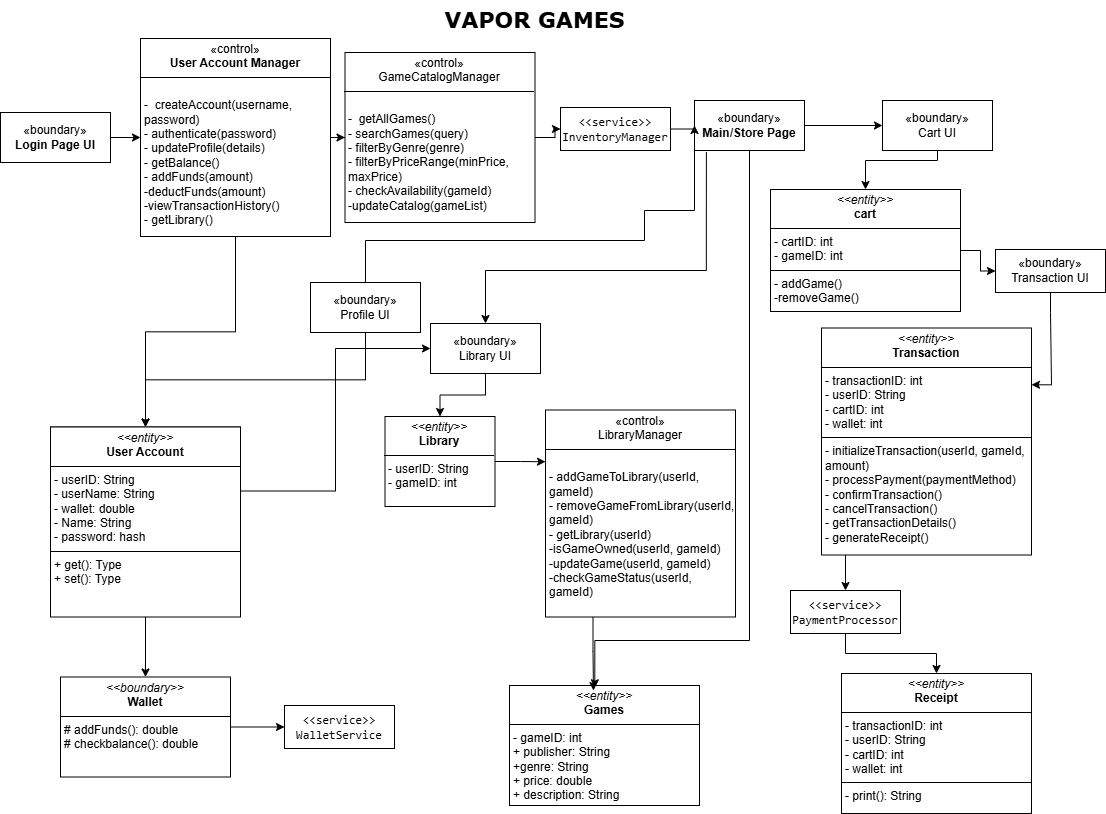

The diagram above was exported from draw.io. Its source (the exported page's mxGraphModel, read from the mxfile embedded in the PNG):
<mxGraphModel dx="1467" dy="723" grid="1" gridSize="10" guides="1" tooltips="1" connect="1" arrows="1" fold="1" page="1" pageScale="1" pageWidth="1169" pageHeight="827" math="0" shadow="0">
  <root>
    <mxCell id="0" />
    <mxCell id="1" parent="0" />
    <mxCell id="QDx7E6pa00F9ERKTJx4h-28" style="edgeStyle=orthogonalEdgeStyle;rounded=0;orthogonalLoop=1;jettySize=auto;html=1;exitX=1;exitY=0.5;exitDx=0;exitDy=0;" edge="1" parent="1" source="TFHXVd8EN-YvFCBxeYvf-1" target="QDx7E6pa00F9ERKTJx4h-25">
      <mxGeometry relative="1" as="geometry" />
    </mxCell>
    <object label="«boundary»&lt;br&gt;&lt;b&gt;Login Page UI&lt;/b&gt;" id="TFHXVd8EN-YvFCBxeYvf-1">
      <mxCell style="html=1;whiteSpace=wrap;" parent="1" vertex="1">
        <mxGeometry x="50" y="112" width="110" height="50" as="geometry" />
      </mxCell>
    </object>
    <mxCell id="wn6hqKElyrk82IrNHzxU-11" style="edgeStyle=orthogonalEdgeStyle;rounded=0;orthogonalLoop=1;jettySize=auto;html=1;exitX=0.5;exitY=1;exitDx=0;exitDy=0;entryX=0.449;entryY=0.019;entryDx=0;entryDy=0;entryPerimeter=0;" parent="1" source="TFHXVd8EN-YvFCBxeYvf-4" target="TFHXVd8EN-YvFCBxeYvf-32" edge="1">
      <mxGeometry relative="1" as="geometry">
        <Array as="points">
          <mxPoint x="799" y="640" />
          <mxPoint x="644" y="640" />
        </Array>
        <mxPoint x="644.7399999999998" y="668.6800000000001" as="targetPoint" />
      </mxGeometry>
    </mxCell>
    <mxCell id="QDx7E6pa00F9ERKTJx4h-10" style="edgeStyle=orthogonalEdgeStyle;rounded=0;orthogonalLoop=1;jettySize=auto;html=1;exitX=1;exitY=0.5;exitDx=0;exitDy=0;" edge="1" parent="1" source="TFHXVd8EN-YvFCBxeYvf-4" target="TFHXVd8EN-YvFCBxeYvf-17">
      <mxGeometry relative="1" as="geometry" />
    </mxCell>
    <mxCell id="QDx7E6pa00F9ERKTJx4h-13" style="edgeStyle=orthogonalEdgeStyle;rounded=0;orthogonalLoop=1;jettySize=auto;html=1;entryX=0.5;entryY=0;entryDx=0;entryDy=0;" edge="1" parent="1">
      <mxGeometry relative="1" as="geometry">
        <mxPoint x="750" y="150" as="sourcePoint" />
        <mxPoint x="415" y="332" as="targetPoint" />
        <Array as="points">
          <mxPoint x="744" y="210" />
          <mxPoint x="694" y="210" />
          <mxPoint x="694" y="240" />
          <mxPoint x="415" y="240" />
        </Array>
      </mxGeometry>
    </mxCell>
    <mxCell id="QDx7E6pa00F9ERKTJx4h-21" style="edgeStyle=orthogonalEdgeStyle;rounded=0;orthogonalLoop=1;jettySize=auto;html=1;exitX=0.108;exitY=1.031;exitDx=0;exitDy=0;entryX=0.5;entryY=0;entryDx=0;entryDy=0;exitPerimeter=0;" edge="1" parent="1" source="TFHXVd8EN-YvFCBxeYvf-4" target="TFHXVd8EN-YvFCBxeYvf-14">
      <mxGeometry relative="1" as="geometry">
        <Array as="points">
          <mxPoint x="756" y="270" />
          <mxPoint x="535" y="270" />
        </Array>
      </mxGeometry>
    </mxCell>
    <object label="«boundary»&lt;br&gt;&lt;b&gt;Main/Store Page&lt;/b&gt;" id="TFHXVd8EN-YvFCBxeYvf-4">
      <mxCell style="html=1;whiteSpace=wrap;" parent="1" vertex="1">
        <mxGeometry x="744" y="100" width="110" height="50" as="geometry" />
      </mxCell>
    </object>
    <mxCell id="QDx7E6pa00F9ERKTJx4h-22" style="edgeStyle=orthogonalEdgeStyle;rounded=0;orthogonalLoop=1;jettySize=auto;html=1;exitX=0.5;exitY=1;exitDx=0;exitDy=0;entryX=0.5;entryY=0;entryDx=0;entryDy=0;" edge="1" parent="1" source="TFHXVd8EN-YvFCBxeYvf-14" target="QDx7E6pa00F9ERKTJx4h-7">
      <mxGeometry relative="1" as="geometry" />
    </mxCell>
    <object label="«boundary»&lt;br&gt;&lt;div&gt;Library UI&lt;/div&gt;" id="TFHXVd8EN-YvFCBxeYvf-14">
      <mxCell style="html=1;whiteSpace=wrap;" parent="1" vertex="1">
        <mxGeometry x="480" y="323" width="110" height="50" as="geometry" />
      </mxCell>
    </object>
    <mxCell id="QDx7E6pa00F9ERKTJx4h-38" value="" style="edgeStyle=orthogonalEdgeStyle;rounded=0;orthogonalLoop=1;jettySize=auto;html=1;" edge="1" parent="1" source="TFHXVd8EN-YvFCBxeYvf-17" target="QDx7E6pa00F9ERKTJx4h-37">
      <mxGeometry relative="1" as="geometry">
        <Array as="points">
          <mxPoint x="987" y="160" />
          <mxPoint x="915" y="160" />
        </Array>
      </mxGeometry>
    </mxCell>
    <object label="«boundary»&lt;br&gt;&lt;div&gt;Cart UI&lt;/div&gt;" id="TFHXVd8EN-YvFCBxeYvf-17">
      <mxCell style="html=1;whiteSpace=wrap;" parent="1" vertex="1">
        <mxGeometry x="932" y="100" width="110" height="50" as="geometry" />
      </mxCell>
    </object>
    <mxCell id="wn6hqKElyrk82IrNHzxU-16" style="edgeStyle=orthogonalEdgeStyle;rounded=0;orthogonalLoop=1;jettySize=auto;html=1;exitX=0.5;exitY=1;exitDx=0;exitDy=0;entryX=0.5;entryY=0;entryDx=0;entryDy=0;" parent="1" source="TFHXVd8EN-YvFCBxeYvf-11" target="TFHXVd8EN-YvFCBxeYvf-34" edge="1">
      <mxGeometry relative="1" as="geometry" />
    </mxCell>
    <object label="«boundary»&lt;br&gt;&lt;div&gt;Profile UI&lt;/div&gt;" id="TFHXVd8EN-YvFCBxeYvf-11">
      <mxCell style="html=1;whiteSpace=wrap;" parent="1" vertex="1">
        <mxGeometry x="360" y="282" width="110" height="50" as="geometry" />
      </mxCell>
    </object>
    <mxCell id="TFHXVd8EN-YvFCBxeYvf-32" value="&lt;p style=&quot;margin:0px;margin-top:4px;text-align:center;&quot;&gt;&lt;i&gt;&amp;lt;&amp;lt;entity&amp;gt;&amp;gt;&lt;/i&gt;&lt;br&gt;&lt;b&gt;Games&lt;/b&gt;&lt;/p&gt;&lt;hr size=&quot;1&quot; style=&quot;border-style:solid;&quot;&gt;&lt;p style=&quot;margin:0px;margin-left:4px;&quot;&gt;- gameID: int&lt;br&gt;+ publisher: String&lt;/p&gt;&lt;p style=&quot;margin:0px;margin-left:4px;&quot;&gt;+genre: String&lt;/p&gt;&lt;p style=&quot;margin:0px;margin-left:4px;&quot;&gt;+ price: double&lt;/p&gt;&lt;p style=&quot;margin:0px;margin-left:4px;&quot;&gt;+ description: String&lt;/p&gt;&lt;p style=&quot;margin:0px;margin-left:4px;&quot;&gt;+ releaseDate: String&lt;/p&gt;&lt;p style=&quot;margin:0px;margin-left:4px;&quot;&gt;&lt;br&gt;&lt;/p&gt;" style="verticalAlign=top;align=left;overflow=fill;html=1;whiteSpace=wrap;" parent="1" vertex="1">
      <mxGeometry x="559" y="685" width="190" height="120" as="geometry" />
    </mxCell>
    <mxCell id="wn6hqKElyrk82IrNHzxU-14" style="edgeStyle=orthogonalEdgeStyle;rounded=0;orthogonalLoop=1;jettySize=auto;html=1;exitX=0.5;exitY=1;exitDx=0;exitDy=0;" parent="1" source="TFHXVd8EN-YvFCBxeYvf-34" target="TFHXVd8EN-YvFCBxeYvf-44" edge="1">
      <mxGeometry relative="1" as="geometry" />
    </mxCell>
    <mxCell id="wn6hqKElyrk82IrNHzxU-18" style="edgeStyle=orthogonalEdgeStyle;rounded=0;orthogonalLoop=1;jettySize=auto;html=1;exitX=1;exitY=0.5;exitDx=0;exitDy=0;entryX=0;entryY=0.5;entryDx=0;entryDy=0;" parent="1" source="TFHXVd8EN-YvFCBxeYvf-34" target="TFHXVd8EN-YvFCBxeYvf-14" edge="1">
      <mxGeometry relative="1" as="geometry" />
    </mxCell>
    <mxCell id="TFHXVd8EN-YvFCBxeYvf-34" value="&lt;p style=&quot;margin:0px;margin-top:4px;text-align:center;&quot;&gt;&lt;i&gt;&amp;lt;&amp;lt;entity&amp;gt;&amp;gt;&lt;/i&gt;&lt;br&gt;&lt;b&gt;User Account&lt;/b&gt;&lt;/p&gt;&lt;hr size=&quot;1&quot; style=&quot;border-style:solid;&quot;&gt;&lt;p style=&quot;margin:0px;margin-left:4px;&quot;&gt;- userID: String&lt;br&gt;- userName: String&lt;/p&gt;&lt;p style=&quot;margin:0px;margin-left:4px;&quot;&gt;- wallet: double&lt;/p&gt;&lt;p style=&quot;margin:0px;margin-left:4px;&quot;&gt;- Name: String&lt;/p&gt;&lt;p style=&quot;margin:0px;margin-left:4px;&quot;&gt;- password: hash&lt;/p&gt;&lt;p style=&quot;margin:0px;margin-left:4px;&quot;&gt;&lt;br&gt;&lt;/p&gt;" style="verticalAlign=top;align=left;overflow=fill;html=1;whiteSpace=wrap;" parent="1" vertex="1">
      <mxGeometry x="100" y="426.5" width="190" height="128" as="geometry" />
    </mxCell>
    <mxCell id="QDx7E6pa00F9ERKTJx4h-11" style="edgeStyle=orthogonalEdgeStyle;rounded=0;orthogonalLoop=1;jettySize=auto;html=1;exitX=0.5;exitY=1;exitDx=0;exitDy=0;entryX=0.5;entryY=0;entryDx=0;entryDy=0;" edge="1" parent="1" target="QDx7E6pa00F9ERKTJx4h-9">
      <mxGeometry relative="1" as="geometry">
        <mxPoint x="987" y="550" as="sourcePoint" />
      </mxGeometry>
    </mxCell>
    <mxCell id="QDx7E6pa00F9ERKTJx4h-41" style="edgeStyle=orthogonalEdgeStyle;rounded=0;orthogonalLoop=1;jettySize=auto;html=1;exitX=0.5;exitY=1;exitDx=0;exitDy=0;entryX=1;entryY=0.25;entryDx=0;entryDy=0;" edge="1" parent="1" source="TFHXVd8EN-YvFCBxeYvf-40" target="QDx7E6pa00F9ERKTJx4h-40">
      <mxGeometry relative="1" as="geometry" />
    </mxCell>
    <object label="«boundary»&lt;br&gt;&lt;div&gt;Transaction UI&lt;/div&gt;" id="TFHXVd8EN-YvFCBxeYvf-40">
      <mxCell style="html=1;whiteSpace=wrap;" parent="1" vertex="1">
        <mxGeometry x="1045" y="249" width="110" height="43" as="geometry" />
      </mxCell>
    </object>
    <mxCell id="QDx7E6pa00F9ERKTJx4h-20" style="edgeStyle=orthogonalEdgeStyle;rounded=0;orthogonalLoop=1;jettySize=auto;html=1;exitX=1;exitY=0.5;exitDx=0;exitDy=0;entryX=0;entryY=0.5;entryDx=0;entryDy=0;" edge="1" parent="1" source="TFHXVd8EN-YvFCBxeYvf-44" target="QDx7E6pa00F9ERKTJx4h-19">
      <mxGeometry relative="1" as="geometry" />
    </mxCell>
    <mxCell id="TFHXVd8EN-YvFCBxeYvf-44" value="&lt;p style=&quot;margin:0px;margin-top:4px;text-align:center;&quot;&gt;&lt;i&gt;&amp;lt;&amp;lt;boundary&amp;gt;&amp;gt;&lt;/i&gt;&lt;br&gt;&lt;b&gt;Wallet&lt;/b&gt;&lt;/p&gt;&lt;hr size=&quot;1&quot; style=&quot;border-style:solid;&quot;&gt;&lt;p style=&quot;margin:0px;margin-left:4px;&quot;&gt;# addFunds(): double&lt;br&gt;# checkbalance(): double&lt;/p&gt;" style="verticalAlign=top;align=left;overflow=fill;html=1;whiteSpace=wrap;" parent="1" vertex="1">
      <mxGeometry x="110" y="676.5" width="170" height="100" as="geometry" />
    </mxCell>
    <mxCell id="wn6hqKElyrk82IrNHzxU-3" value="&lt;p style=&quot;margin:0px;margin-top:4px;text-align:center;&quot;&gt;&lt;i&gt;&amp;lt;&amp;lt;entity&amp;gt;&amp;gt;&lt;/i&gt;&lt;br&gt;&lt;b&gt;Receipt&lt;/b&gt;&lt;/p&gt;&lt;hr size=&quot;1&quot; style=&quot;border-style:solid;&quot;&gt;&lt;p style=&quot;margin: 0px 0px 0px 4px;&quot;&gt;- transactionID: int&amp;nbsp;&lt;/p&gt;&lt;p style=&quot;margin: 0px 0px 0px 4px;&quot;&gt;- userID: String&amp;nbsp;&lt;/p&gt;&lt;p style=&quot;margin: 0px 0px 0px 4px;&quot;&gt;- cartID: int&lt;/p&gt;&lt;p style=&quot;margin: 0px 0px 0px 4px;&quot;&gt;- wallet: int&lt;/p&gt;&lt;hr size=&quot;1&quot; style=&quot;border-style:solid;&quot;&gt;&lt;p style=&quot;margin:0px;margin-left:4px;&quot;&gt;- print(): String&lt;br&gt;&lt;/p&gt;" style="verticalAlign=top;align=left;overflow=fill;html=1;whiteSpace=wrap;" parent="1" vertex="1">
      <mxGeometry x="891" y="673" width="190" height="140" as="geometry" />
    </mxCell>
    <mxCell id="wn6hqKElyrk82IrNHzxU-13" value="VAPOR GAMES" style="text;html=1;align=center;verticalAlign=middle;resizable=0;points=[];autosize=1;strokeColor=none;fillColor=none;fontStyle=1;fontFamily=Verdana;fontSize=22;" parent="1" vertex="1">
      <mxGeometry x="489" width="190" height="40" as="geometry" />
    </mxCell>
    <mxCell id="QDx7E6pa00F9ERKTJx4h-35" style="edgeStyle=orthogonalEdgeStyle;rounded=0;orthogonalLoop=1;jettySize=auto;html=1;exitX=1;exitY=0.5;exitDx=0;exitDy=0;entryX=0;entryY=0.25;entryDx=0;entryDy=0;" edge="1" parent="1" source="QDx7E6pa00F9ERKTJx4h-7" target="QDx7E6pa00F9ERKTJx4h-34">
      <mxGeometry relative="1" as="geometry" />
    </mxCell>
    <mxCell id="QDx7E6pa00F9ERKTJx4h-7" value="&lt;p style=&quot;margin:0px;margin-top:4px;text-align:center;&quot;&gt;&lt;i&gt;&amp;lt;&amp;lt;entity&amp;gt;&amp;gt;&lt;/i&gt;&lt;br&gt;&lt;b&gt;Library&lt;/b&gt;&lt;/p&gt;&lt;hr size=&quot;1&quot; style=&quot;border-style:solid;&quot;&gt;&lt;p style=&quot;margin:0px;margin-left:4px;&quot;&gt;- userID: String&lt;br&gt;- gameID: int&lt;/p&gt;" style="verticalAlign=top;align=left;overflow=fill;html=1;whiteSpace=wrap;" vertex="1" parent="1">
      <mxGeometry x="434.5" y="416" width="110" height="90" as="geometry" />
    </mxCell>
    <mxCell id="QDx7E6pa00F9ERKTJx4h-12" style="edgeStyle=orthogonalEdgeStyle;rounded=0;orthogonalLoop=1;jettySize=auto;html=1;exitX=0.5;exitY=1;exitDx=0;exitDy=0;entryX=0.5;entryY=0;entryDx=0;entryDy=0;" edge="1" parent="1" source="QDx7E6pa00F9ERKTJx4h-9" target="wn6hqKElyrk82IrNHzxU-3">
      <mxGeometry relative="1" as="geometry">
        <mxPoint x="987" y="660" as="targetPoint" />
      </mxGeometry>
    </mxCell>
    <object label="&lt;span style=&quot;color: rgba(0, 0, 0, 0); font-family: monospace; font-size: 0px; text-align: start; text-wrap-mode: nowrap;&quot;&gt;%3CmxGraphModel%3E%3Croot%3E%3CmxCell%20id%3D%220%22%2F%3E%3CmxCell%20id%3D%221%22%20parent%3D%220%22%2F%3E%3Cobject%20label%3D%22%C2%ABboundary%C2%BB%26lt%3Bbr%26gt%3B%26lt%3Bdiv%26gt%3BTransaction%26lt%3B%2Fdiv%26gt%3B%22%20id%3D%222%22%3E%3CmxCell%20style%3D%22html%3D1%3BwhiteSpace%3Dwrap%3B%22%20vertex%3D%221%22%20parent%3D%221%22%3E%3CmxGeometry%20x%3D%22860%22%20y%3D%22411%22%20width%3D%22110%22%20height%3D%2243%22%20as%3D%22geometry%22%2F%3E%3C%2FmxCell%3E%3C%2Fobject%3E%3C%2Froot%3E%3C%2FmxGraphModel%3E&lt;/span&gt;&lt;code&gt;&amp;lt;&amp;lt;service&amp;gt;&amp;gt; PaymentProcessor&lt;/code&gt;" id="QDx7E6pa00F9ERKTJx4h-9">
      <mxCell style="html=1;whiteSpace=wrap;" vertex="1" parent="1">
        <mxGeometry x="840" y="590" width="110" height="43" as="geometry" />
      </mxCell>
    </object>
    <mxCell id="QDx7E6pa00F9ERKTJx4h-18" style="edgeStyle=orthogonalEdgeStyle;rounded=0;orthogonalLoop=1;jettySize=auto;html=1;exitX=1;exitY=0.5;exitDx=0;exitDy=0;entryX=0;entryY=0.5;entryDx=0;entryDy=0;" edge="1" parent="1" source="QDx7E6pa00F9ERKTJx4h-14" target="TFHXVd8EN-YvFCBxeYvf-4">
      <mxGeometry relative="1" as="geometry" />
    </mxCell>
    <object label="&lt;code&gt;&amp;lt;&amp;lt;service&amp;gt;&amp;gt; InventoryManager&lt;/code&gt;" id="QDx7E6pa00F9ERKTJx4h-14">
      <mxCell style="html=1;whiteSpace=wrap;" vertex="1" parent="1">
        <mxGeometry x="610" y="107" width="110" height="43" as="geometry" />
      </mxCell>
    </object>
    <object label="&lt;span style=&quot;color: rgba(0, 0, 0, 0); font-family: monospace; font-size: 0px; text-align: start; text-wrap-mode: nowrap;&quot;&gt;%3CmxGraphModel%3E%3Croot%3E%3CmxCell%20id%3D%220%22%2F%3E%3CmxCell%20id%3D%221%22%20parent%3D%220%22%2F%3E%3Cobject%20label%3D%22%C2%ABboundary%C2%BB%26lt%3Bbr%26gt%3B%26lt%3Bdiv%26gt%3BTransaction%26lt%3B%2Fdiv%26gt%3B%22%20id%3D%222%22%3E%3CmxCell%20style%3D%22html%3D1%3BwhiteSpace%3Dwrap%3B%22%20vertex%3D%221%22%20parent%3D%221%22%3E%3CmxGeometry%20x%3D%22860%22%20y%3D%22411%22%20width%3D%22110%22%20height%3D%2243%22%20as%3D%22geometry%22%2F%3E%3C%2FmxCell%3E%3C%2Fobject%3E%3C%2Froot%3E%3C%2FmxGraphModel%3E&lt;/span&gt;&lt;code&gt;&amp;lt;&amp;lt;service&amp;gt;&amp;gt; WalletService&lt;/code&gt;" id="QDx7E6pa00F9ERKTJx4h-19">
      <mxCell style="html=1;whiteSpace=wrap;" vertex="1" parent="1">
        <mxGeometry x="334" y="705" width="110" height="43" as="geometry" />
      </mxCell>
    </object>
    <mxCell id="QDx7E6pa00F9ERKTJx4h-24" value="&lt;p style=&quot;margin:0px;margin-top:4px;text-align:center;&quot;&gt;&lt;i&gt;&amp;lt;&amp;lt;entity&amp;gt;&amp;gt;&lt;/i&gt;&lt;br&gt;&lt;b&gt;User Account&lt;/b&gt;&lt;/p&gt;&lt;hr size=&quot;1&quot; style=&quot;border-style:solid;&quot;&gt;&lt;p style=&quot;margin: 0px 0px 0px 4px;&quot;&gt;- userID: String&lt;br&gt;- userName: String&lt;/p&gt;&lt;p style=&quot;margin: 0px 0px 0px 4px;&quot;&gt;- wallet: double&lt;/p&gt;&lt;p style=&quot;margin: 0px 0px 0px 4px;&quot;&gt;- Name: String&lt;/p&gt;&lt;p style=&quot;margin: 0px 0px 0px 4px;&quot;&gt;- password: hash&lt;/p&gt;&lt;hr size=&quot;1&quot; style=&quot;border-style:solid;&quot;&gt;&lt;p style=&quot;margin:0px;margin-left:4px;&quot;&gt;+ get(): Type&lt;br&gt;+ set(): Type&lt;/p&gt;" style="verticalAlign=top;align=left;overflow=fill;html=1;whiteSpace=wrap;" vertex="1" parent="1">
      <mxGeometry x="100" y="426.5" width="190" height="190" as="geometry" />
    </mxCell>
    <mxCell id="QDx7E6pa00F9ERKTJx4h-29" style="edgeStyle=orthogonalEdgeStyle;rounded=0;orthogonalLoop=1;jettySize=auto;html=1;exitX=0.5;exitY=1;exitDx=0;exitDy=0;" edge="1" parent="1" source="QDx7E6pa00F9ERKTJx4h-25" target="QDx7E6pa00F9ERKTJx4h-24">
      <mxGeometry relative="1" as="geometry" />
    </mxCell>
    <mxCell id="QDx7E6pa00F9ERKTJx4h-32" value="" style="edgeStyle=orthogonalEdgeStyle;rounded=0;orthogonalLoop=1;jettySize=auto;html=1;" edge="1" parent="1" source="QDx7E6pa00F9ERKTJx4h-25" target="QDx7E6pa00F9ERKTJx4h-30">
      <mxGeometry relative="1" as="geometry" />
    </mxCell>
    <mxCell id="QDx7E6pa00F9ERKTJx4h-25" value="&lt;p style=&quot;margin:0px;margin-top:4px;text-align:center;&quot;&gt;«control»&lt;br&gt;&lt;b&gt;User Account Manager&lt;/b&gt;&lt;/p&gt;&lt;hr size=&quot;1&quot; style=&quot;border-style:solid;&quot;&gt;&lt;p style=&quot;margin:0px;margin-left:4px;&quot;&gt;&lt;br&gt;&lt;/p&gt;&lt;p style=&quot;margin:0px;margin-left:4px;&quot;&gt;-&amp;nbsp;&amp;nbsp;createAccount(username,&amp;nbsp; password)&lt;br&gt;-&amp;nbsp;authenticate(password)&lt;br&gt;&lt;/p&gt;&lt;p style=&quot;margin:0px;margin-left:4px;&quot;&gt;-&amp;nbsp;updateProfile(details)&lt;/p&gt;&lt;p style=&quot;margin:0px;margin-left:4px;&quot;&gt;-&amp;nbsp;getBalance()&lt;/p&gt;&lt;p style=&quot;margin:0px;margin-left:4px;&quot;&gt;-&amp;nbsp;addFunds(amount)&lt;/p&gt;&lt;p style=&quot;margin:0px;margin-left:4px;&quot;&gt;-deductFunds(amount)&lt;/p&gt;&lt;p style=&quot;margin:0px;margin-left:4px;&quot;&gt;-viewTransactionHistory()&lt;/p&gt;&lt;p style=&quot;margin:0px;margin-left:4px;&quot;&gt;-&amp;nbsp;getLibrary()&lt;/p&gt;" style="verticalAlign=top;align=left;overflow=fill;html=1;whiteSpace=wrap;" vertex="1" parent="1">
      <mxGeometry x="190" y="38" width="190" height="198" as="geometry" />
    </mxCell>
    <mxCell id="QDx7E6pa00F9ERKTJx4h-33" value="" style="edgeStyle=orthogonalEdgeStyle;rounded=0;orthogonalLoop=1;jettySize=auto;html=1;" edge="1" parent="1" source="QDx7E6pa00F9ERKTJx4h-30" target="QDx7E6pa00F9ERKTJx4h-14">
      <mxGeometry relative="1" as="geometry" />
    </mxCell>
    <mxCell id="QDx7E6pa00F9ERKTJx4h-30" value="&lt;p style=&quot;margin:0px;margin-top:4px;text-align:center;&quot;&gt;«control»&lt;br&gt;GameCatalogManager&lt;/p&gt;&lt;hr size=&quot;1&quot; style=&quot;border-style:solid;&quot;&gt;&lt;p style=&quot;margin:0px;margin-left:4px;&quot;&gt;&lt;br&gt;&lt;/p&gt;&lt;p style=&quot;margin:0px;margin-left:4px;&quot;&gt;-&amp;nbsp;&amp;nbsp;getAllGames()&lt;br&gt;-&amp;nbsp;searchGames(query)&lt;br&gt;&lt;/p&gt;&lt;p style=&quot;margin:0px;margin-left:4px;&quot;&gt;-&amp;nbsp;filterByGenre(genre)&lt;/p&gt;&lt;p style=&quot;margin:0px;margin-left:4px;&quot;&gt;-&amp;nbsp;filterByPriceRange(minPrice, maxPrice)&lt;/p&gt;&lt;p style=&quot;margin:0px;margin-left:4px;&quot;&gt;-&amp;nbsp;checkAvailability(gameId)&lt;/p&gt;&lt;p style=&quot;margin:0px;margin-left:4px;&quot;&gt;-updateCatalog(gameList)&lt;/p&gt;" style="verticalAlign=top;align=left;overflow=fill;html=1;whiteSpace=wrap;" vertex="1" parent="1">
      <mxGeometry x="394.5" y="52" width="190" height="170" as="geometry" />
    </mxCell>
    <mxCell id="QDx7E6pa00F9ERKTJx4h-34" value="&lt;p style=&quot;margin:0px;margin-top:4px;text-align:center;&quot;&gt;«control»&lt;br&gt;LibraryManager&lt;/p&gt;&lt;hr size=&quot;1&quot; style=&quot;border-style:solid;&quot;&gt;&lt;p style=&quot;margin:0px;margin-left:4px;&quot;&gt;&lt;br&gt;&lt;/p&gt;&lt;p style=&quot;margin:0px;margin-left:4px;&quot;&gt;-&amp;nbsp;addGameToLibrary(userId, gameId)&lt;br&gt;&lt;/p&gt;&lt;p style=&quot;margin:0px;margin-left:4px;&quot;&gt;-&amp;nbsp;removeGameFromLibrary(userId, gameId)&lt;br&gt;&lt;/p&gt;&lt;p style=&quot;margin:0px;margin-left:4px;&quot;&gt;-&amp;nbsp;getLibrary(userId)&lt;br&gt;&lt;/p&gt;&lt;p style=&quot;margin:0px;margin-left:4px;&quot;&gt;-isGameOwned(userId, gameId)&lt;br&gt;&lt;/p&gt;&lt;p style=&quot;margin:0px;margin-left:4px;&quot;&gt;-updateGame(userId, gameId)&lt;br/&gt;&lt;/p&gt;&lt;p style=&quot;margin:0px;margin-left:4px;&quot;&gt;-checkGameStatus(userId, gameId)&lt;br/&gt;&lt;/p&gt;" style="verticalAlign=top;align=left;overflow=fill;html=1;whiteSpace=wrap;" vertex="1" parent="1">
      <mxGeometry x="595" y="409.5" width="190" height="207" as="geometry" />
    </mxCell>
    <mxCell id="QDx7E6pa00F9ERKTJx4h-36" style="edgeStyle=orthogonalEdgeStyle;rounded=0;orthogonalLoop=1;jettySize=auto;html=1;exitX=0.25;exitY=1;exitDx=0;exitDy=0;entryX=0.442;entryY=0.042;entryDx=0;entryDy=0;entryPerimeter=0;" edge="1" parent="1" source="QDx7E6pa00F9ERKTJx4h-34" target="TFHXVd8EN-YvFCBxeYvf-32">
      <mxGeometry relative="1" as="geometry" />
    </mxCell>
    <mxCell id="QDx7E6pa00F9ERKTJx4h-39" value="" style="edgeStyle=orthogonalEdgeStyle;rounded=0;orthogonalLoop=1;jettySize=auto;html=1;" edge="1" parent="1" source="QDx7E6pa00F9ERKTJx4h-37" target="TFHXVd8EN-YvFCBxeYvf-40">
      <mxGeometry relative="1" as="geometry" />
    </mxCell>
    <mxCell id="QDx7E6pa00F9ERKTJx4h-37" value="&lt;p style=&quot;margin:0px;margin-top:4px;text-align:center;&quot;&gt;&lt;i&gt;&amp;lt;&amp;lt;entity&amp;gt;&amp;gt;&lt;/i&gt;&lt;br&gt;&lt;b&gt;cart&lt;/b&gt;&lt;/p&gt;&lt;hr size=&quot;1&quot; style=&quot;border-style:solid;&quot;&gt;&lt;p style=&quot;margin:0px;margin-left:4px;&quot;&gt;- cartID: int&lt;br&gt;- gameID: int&lt;/p&gt;&lt;hr size=&quot;1&quot; style=&quot;border-style:solid;&quot;&gt;&lt;p style=&quot;margin:0px;margin-left:4px;&quot;&gt;- addGame()&lt;/p&gt;&lt;p style=&quot;margin:0px;margin-left:4px;&quot;&gt;-removeGame()&lt;/p&gt;" style="verticalAlign=top;align=left;overflow=fill;html=1;whiteSpace=wrap;" vertex="1" parent="1">
      <mxGeometry x="820" y="189" width="190" height="122" as="geometry" />
    </mxCell>
    <mxCell id="QDx7E6pa00F9ERKTJx4h-40" value="&lt;p style=&quot;margin:0px;margin-top:4px;text-align:center;&quot;&gt;&lt;i&gt;&amp;lt;&amp;lt;entity&amp;gt;&amp;gt;&lt;/i&gt;&lt;br&gt;&lt;b&gt;Transaction&lt;/b&gt;&lt;/p&gt;&lt;hr size=&quot;1&quot; style=&quot;border-style:solid;&quot;&gt;&lt;p style=&quot;margin: 0px 0px 0px 4px;&quot;&gt;- transactionID: int&amp;nbsp;&lt;/p&gt;&lt;p style=&quot;margin: 0px 0px 0px 4px;&quot;&gt;- userID: String&amp;nbsp;&lt;/p&gt;&lt;p style=&quot;margin: 0px 0px 0px 4px;&quot;&gt;- cartID: int&lt;/p&gt;&lt;p style=&quot;margin: 0px 0px 0px 4px;&quot;&gt;- wallet: int&lt;/p&gt;&lt;hr size=&quot;1&quot; style=&quot;border-style:solid;&quot;&gt;&lt;p style=&quot;margin:0px;margin-left:4px;&quot;&gt;- initializeTransaction(userId, gameId, amount)&amp;nbsp;&lt;/p&gt;&lt;p style=&quot;margin:0px;margin-left:4px;&quot;&gt;-&amp;nbsp;processPayment(paymentMethod)&lt;br&gt;&lt;/p&gt;&lt;p style=&quot;margin:0px;margin-left:4px;&quot;&gt;-&amp;nbsp;confirmTransaction()&lt;br/&gt;&lt;/p&gt;&lt;p style=&quot;margin:0px;margin-left:4px;&quot;&gt;-&amp;nbsp;cancelTransaction()&amp;nbsp;&lt;/p&gt;&lt;p style=&quot;margin:0px;margin-left:4px;&quot;&gt;-&amp;nbsp;getTransactionDetails()&lt;br/&gt;&lt;/p&gt;&lt;p style=&quot;margin:0px;margin-left:4px;&quot;&gt;-&amp;nbsp;generateReceipt()&lt;/p&gt;" style="verticalAlign=top;align=left;overflow=fill;html=1;whiteSpace=wrap;" vertex="1" parent="1">
      <mxGeometry x="871" y="327.5" width="210" height="227" as="geometry" />
    </mxCell>
  </root>
</mxGraphModel>